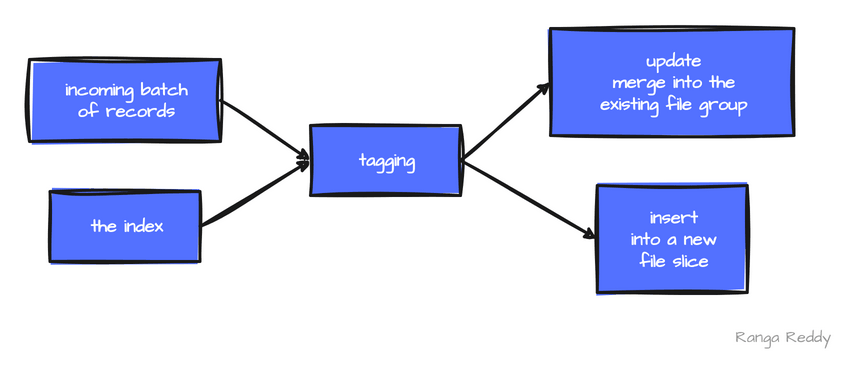

The diagram above was exported from draw.io. Its source (the exported page's mxGraphModel, read from the mxfile embedded in the PNG):
<mxGraphModel dx="884" dy="374" grid="0" page="0" background="#FFFFFF">
  <root>
    <mxCell id="0" />
    <mxCell id="1" parent="0" />
    <mxCell id="c1" value="incoming batch&lt;br&gt;of records" style="rounded=0;whiteSpace=wrap;html=1;sketch=1;curveFitting=1;jiggle=2;hachureGap=4;fillStyle=solid;fillColor=#5371ff;strokeColor=#1a1a1a;strokeWidth=3;fontFamily=Architects Daughter;fontSource=https%3A%2F%2Ffonts.googleapis.com%2Fcss%3Ffamily%3DArchitects%2BDaughter;fontStyle=1;fontSize=18;fontColor=#FFFFFF;align=center;spacingLeft=12;spacingRight=8;verticalAlign=middle;" vertex="1" parent="1">
      <mxGeometry x="60.0" y="71.0" width="191.0" height="82" as="geometry" />
    </mxCell>
    <mxCell id="c2" value="tagging" style="rounded=0;whiteSpace=wrap;html=1;sketch=1;curveFitting=1;jiggle=2;hachureGap=4;fillStyle=solid;fillColor=#5371ff;strokeColor=#1a1a1a;strokeWidth=3;fontFamily=Architects Daughter;fontSource=https%3A%2F%2Ffonts.googleapis.com%2Fcss%3Ffamily%3DArchitects%2BDaughter;fontStyle=1;fontSize=18;fontColor=#FFFFFF;align=center;spacingLeft=12;spacingRight=8;verticalAlign=middle;" vertex="1" parent="1">
      <mxGeometry x="341.0" y="137.0" width="150" height="70" as="geometry" />
    </mxCell>
    <mxCell id="c3" value="the index" style="rounded=0;whiteSpace=wrap;html=1;sketch=1;curveFitting=1;jiggle=2;hachureGap=4;fillStyle=solid;fillColor=#5371ff;strokeColor=#1a1a1a;strokeWidth=3;fontFamily=Architects Daughter;fontSource=https%3A%2F%2Ffonts.googleapis.com%2Fcss%3Ffamily%3DArchitects%2BDaughter;fontStyle=1;fontSize=18;fontColor=#FFFFFF;align=center;spacingLeft=12;spacingRight=8;verticalAlign=middle;" vertex="1" parent="1">
      <mxGeometry x="80.5" y="203.0" width="150" height="70" as="geometry" />
    </mxCell>
    <mxCell id="c4" value="update&lt;br&gt;merge into the&lt;br&gt;existing file group" style="rounded=0;whiteSpace=wrap;html=1;sketch=1;curveFitting=1;jiggle=2;hachureGap=4;fillStyle=solid;fillColor=#5371ff;strokeColor=#1a1a1a;strokeWidth=3;fontFamily=Architects Daughter;fontSource=https%3A%2F%2Ffonts.googleapis.com%2Fcss%3Ffamily%3DArchitects%2BDaughter;fontStyle=1;fontSize=18;fontColor=#FFFFFF;align=center;spacingLeft=12;spacingRight=8;verticalAlign=middle;" vertex="1" parent="1">
      <mxGeometry x="581.0" y="40.0" width="243.5" height="107" as="geometry" />
    </mxCell>
    <mxCell id="c5" value="insert&lt;br&gt;into a new&lt;br&gt;file slice" style="rounded=0;whiteSpace=wrap;html=1;sketch=1;curveFitting=1;jiggle=2;hachureGap=4;fillStyle=solid;fillColor=#5371ff;strokeColor=#1a1a1a;strokeWidth=3;fontFamily=Architects Daughter;fontSource=https%3A%2F%2Ffonts.googleapis.com%2Fcss%3Ffamily%3DArchitects%2BDaughter;fontStyle=1;fontSize=18;fontColor=#FFFFFF;align=center;spacingLeft=12;spacingRight=8;verticalAlign=middle;" vertex="1" parent="1">
      <mxGeometry x="627.75" y="197.0" width="150" height="107" as="geometry" />
    </mxCell>
    <mxCell id="c6" value="" style="endArrow=classic;startArrow=none;endFill=1;startFill=1;html=1;sketch=1;curveFitting=1;jiggle=2;hachureGap=4;strokeWidth=3;strokeColor=#1a1a1a;fontFamily=Architects Daughter;fontSource=https%3A%2F%2Ffonts.googleapis.com%2Fcss%3Ffamily%3DArchitects%2BDaughter;fontStyle=1;fontSize=17;fontColor=#1a1a1a;labelBackgroundColor=#FFFFFF;" edge="1" parent="1">
      <mxGeometry relative="1" as="geometry">
        <mxPoint x="251.0" y="112.0" as="sourcePoint" />
        <mxPoint x="341.0" y="172.0" as="targetPoint" />
      </mxGeometry>
    </mxCell>
    <mxCell id="c7" value="" style="endArrow=classic;startArrow=none;endFill=1;startFill=1;html=1;sketch=1;curveFitting=1;jiggle=2;hachureGap=4;strokeWidth=3;strokeColor=#1a1a1a;fontFamily=Architects Daughter;fontSource=https%3A%2F%2Ffonts.googleapis.com%2Fcss%3Ffamily%3DArchitects%2BDaughter;fontStyle=1;fontSize=17;fontColor=#1a1a1a;labelBackgroundColor=#FFFFFF;" edge="1" parent="1">
      <mxGeometry relative="1" as="geometry">
        <mxPoint x="230.5" y="238.0" as="sourcePoint" />
        <mxPoint x="341.0" y="172.0" as="targetPoint" />
      </mxGeometry>
    </mxCell>
    <mxCell id="c8" value="" style="endArrow=classic;startArrow=none;endFill=1;startFill=1;html=1;sketch=1;curveFitting=1;jiggle=2;hachureGap=4;strokeWidth=3;strokeColor=#1a1a1a;fontFamily=Architects Daughter;fontSource=https%3A%2F%2Ffonts.googleapis.com%2Fcss%3Ffamily%3DArchitects%2BDaughter;fontStyle=1;fontSize=17;fontColor=#1a1a1a;labelBackgroundColor=#FFFFFF;" edge="1" parent="1">
      <mxGeometry relative="1" as="geometry">
        <mxPoint x="491.0" y="172.0" as="sourcePoint" />
        <mxPoint x="581.0" y="93.5" as="targetPoint" />
      </mxGeometry>
    </mxCell>
    <mxCell id="c9" value="" style="endArrow=classic;startArrow=none;endFill=1;startFill=1;html=1;sketch=1;curveFitting=1;jiggle=2;hachureGap=4;strokeWidth=3;strokeColor=#1a1a1a;fontFamily=Architects Daughter;fontSource=https%3A%2F%2Ffonts.googleapis.com%2Fcss%3Ffamily%3DArchitects%2BDaughter;fontStyle=1;fontSize=17;fontColor=#1a1a1a;labelBackgroundColor=#FFFFFF;" edge="1" parent="1">
      <mxGeometry relative="1" as="geometry">
        <mxPoint x="491.0" y="172.0" as="sourcePoint" />
        <mxPoint x="627.75" y="250.5" as="targetPoint" />
      </mxGeometry>
    </mxCell>
    <mxCell id="c10" value="Ranga Reddy" style="text;html=1;whiteSpace=wrap;fontFamily=Architects Daughter;fontSource=https%3A%2F%2Ffonts.googleapis.com%2Fcss%3Ffamily%3DArchitects%2BDaughter;fontStyle=0;fontSize=16;fontColor=#999999;align=right;verticalAlign=middle;strokeColor=none;fillColor=none;" vertex="1" parent="1">
      <mxGeometry x="684" y="334" width="180" height="30" as="geometry" />
    </mxCell>
  </root>
</mxGraphModel>